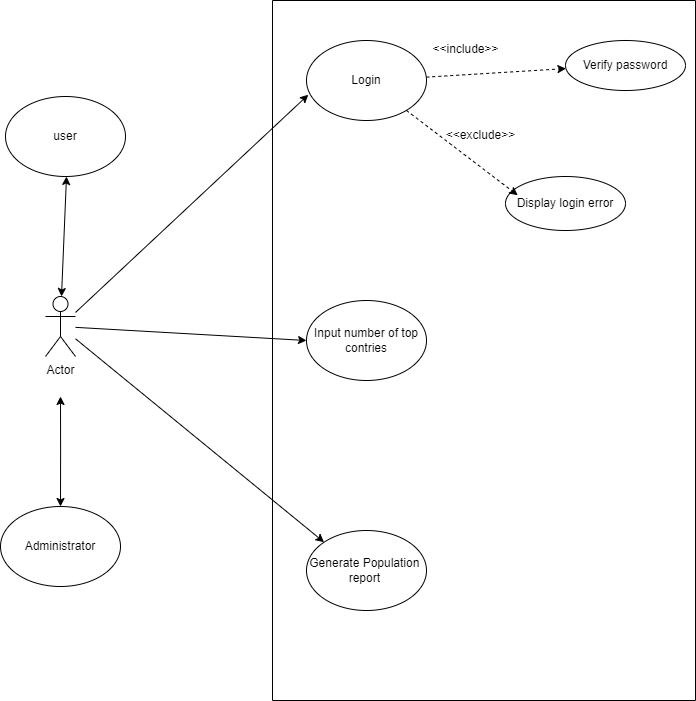

The diagram above was exported from draw.io. Its source (the exported page's mxGraphModel, read from the mxfile embedded in the PNG):
<mxGraphModel dx="782" dy="1682" grid="1" gridSize="10" guides="1" tooltips="1" connect="1" arrows="1" fold="1" page="1" pageScale="1" pageWidth="827" pageHeight="1169" math="0" shadow="0">
  <root>
    <mxCell id="0" />
    <mxCell id="1" parent="0" />
    <mxCell id="k-0BugV7Jv4TqSjPIcYf-25" style="rounded=0;orthogonalLoop=1;jettySize=auto;html=1;entryX=0;entryY=0;entryDx=0;entryDy=0;" edge="1" parent="1" source="k-0BugV7Jv4TqSjPIcYf-8" target="k-0BugV7Jv4TqSjPIcYf-13">
      <mxGeometry relative="1" as="geometry" />
    </mxCell>
    <mxCell id="k-0BugV7Jv4TqSjPIcYf-8" value="Actor" style="shape=umlActor;verticalLabelPosition=bottom;verticalAlign=top;html=1;outlineConnect=0;" vertex="1" parent="1">
      <mxGeometry x="120" y="400" width="30" height="60" as="geometry" />
    </mxCell>
    <mxCell id="k-0BugV7Jv4TqSjPIcYf-9" value="" style="swimlane;startSize=0;" vertex="1" parent="1">
      <mxGeometry x="347" y="104" width="423" height="700" as="geometry" />
    </mxCell>
    <mxCell id="k-0BugV7Jv4TqSjPIcYf-12" value="Input number of top contries" style="ellipse;whiteSpace=wrap;html=1;" vertex="1" parent="k-0BugV7Jv4TqSjPIcYf-9">
      <mxGeometry x="34" y="300" width="120" height="80" as="geometry" />
    </mxCell>
    <mxCell id="k-0BugV7Jv4TqSjPIcYf-13" value="Generate Population&amp;nbsp;&lt;br&gt;report&amp;nbsp;" style="ellipse;whiteSpace=wrap;html=1;" vertex="1" parent="k-0BugV7Jv4TqSjPIcYf-9">
      <mxGeometry x="34" y="530" width="120" height="80" as="geometry" />
    </mxCell>
    <mxCell id="k-0BugV7Jv4TqSjPIcYf-19" value="" style="rounded=0;orthogonalLoop=1;jettySize=auto;html=1;dashed=1;" edge="1" parent="k-0BugV7Jv4TqSjPIcYf-9" source="k-0BugV7Jv4TqSjPIcYf-11" target="k-0BugV7Jv4TqSjPIcYf-17">
      <mxGeometry relative="1" as="geometry" />
    </mxCell>
    <mxCell id="k-0BugV7Jv4TqSjPIcYf-11" value="Login" style="ellipse;whiteSpace=wrap;html=1;" vertex="1" parent="k-0BugV7Jv4TqSjPIcYf-9">
      <mxGeometry x="34" y="40" width="120" height="80" as="geometry" />
    </mxCell>
    <mxCell id="k-0BugV7Jv4TqSjPIcYf-16" value="Display login error" style="ellipse;whiteSpace=wrap;html=1;" vertex="1" parent="k-0BugV7Jv4TqSjPIcYf-9">
      <mxGeometry x="233" y="176" width="120" height="54" as="geometry" />
    </mxCell>
    <mxCell id="k-0BugV7Jv4TqSjPIcYf-17" value="Verify password" style="ellipse;whiteSpace=wrap;html=1;" vertex="1" parent="k-0BugV7Jv4TqSjPIcYf-9">
      <mxGeometry x="293" y="40" width="120" height="50" as="geometry" />
    </mxCell>
    <mxCell id="k-0BugV7Jv4TqSjPIcYf-20" style="rounded=0;orthogonalLoop=1;jettySize=auto;html=1;entryX=0.102;entryY=0.347;entryDx=0;entryDy=0;entryPerimeter=0;dashed=1;" edge="1" parent="k-0BugV7Jv4TqSjPIcYf-9" source="k-0BugV7Jv4TqSjPIcYf-11" target="k-0BugV7Jv4TqSjPIcYf-16">
      <mxGeometry relative="1" as="geometry" />
    </mxCell>
    <mxCell id="k-0BugV7Jv4TqSjPIcYf-22" value="&amp;lt;&amp;lt;exclude&amp;gt;&amp;gt;" style="text;html=1;align=center;verticalAlign=middle;resizable=0;points=[];autosize=1;strokeColor=none;fillColor=none;" vertex="1" parent="k-0BugV7Jv4TqSjPIcYf-9">
      <mxGeometry x="163" y="120" width="90" height="30" as="geometry" />
    </mxCell>
    <mxCell id="k-0BugV7Jv4TqSjPIcYf-21" value="&amp;lt;&amp;lt;include&amp;gt;&amp;gt;" style="text;html=1;align=center;verticalAlign=middle;resizable=0;points=[];autosize=1;strokeColor=none;fillColor=none;" vertex="1" parent="1">
      <mxGeometry x="495" y="138" width="90" height="30" as="geometry" />
    </mxCell>
    <mxCell id="k-0BugV7Jv4TqSjPIcYf-23" style="rounded=0;orthogonalLoop=1;jettySize=auto;html=1;entryX=0.015;entryY=0.678;entryDx=0;entryDy=0;entryPerimeter=0;" edge="1" parent="1" source="k-0BugV7Jv4TqSjPIcYf-8" target="k-0BugV7Jv4TqSjPIcYf-11">
      <mxGeometry relative="1" as="geometry" />
    </mxCell>
    <mxCell id="k-0BugV7Jv4TqSjPIcYf-24" style="rounded=0;orthogonalLoop=1;jettySize=auto;html=1;entryX=0;entryY=0.5;entryDx=0;entryDy=0;" edge="1" parent="1" source="k-0BugV7Jv4TqSjPIcYf-8" target="k-0BugV7Jv4TqSjPIcYf-12">
      <mxGeometry relative="1" as="geometry" />
    </mxCell>
    <mxCell id="k-0BugV7Jv4TqSjPIcYf-26" value="user" style="ellipse;whiteSpace=wrap;html=1;" vertex="1" parent="1">
      <mxGeometry x="80" y="200" width="120" height="80" as="geometry" />
    </mxCell>
    <mxCell id="k-0BugV7Jv4TqSjPIcYf-29" style="edgeStyle=orthogonalEdgeStyle;rounded=0;orthogonalLoop=1;jettySize=auto;html=1;startArrow=classic;startFill=1;" edge="1" parent="1" source="k-0BugV7Jv4TqSjPIcYf-28">
      <mxGeometry relative="1" as="geometry">
        <mxPoint x="135" y="500" as="targetPoint" />
      </mxGeometry>
    </mxCell>
    <mxCell id="k-0BugV7Jv4TqSjPIcYf-28" value="Administrator" style="ellipse;whiteSpace=wrap;html=1;" vertex="1" parent="1">
      <mxGeometry x="75" y="610" width="120" height="80" as="geometry" />
    </mxCell>
    <mxCell id="k-0BugV7Jv4TqSjPIcYf-30" style="rounded=0;orthogonalLoop=1;jettySize=auto;html=1;entryX=0.5;entryY=0;entryDx=0;entryDy=0;entryPerimeter=0;startArrow=classic;startFill=1;" edge="1" parent="1">
      <mxGeometry relative="1" as="geometry">
        <mxPoint x="141" y="280" as="sourcePoint" />
        <mxPoint x="136" y="400" as="targetPoint" />
      </mxGeometry>
    </mxCell>
  </root>
</mxGraphModel>